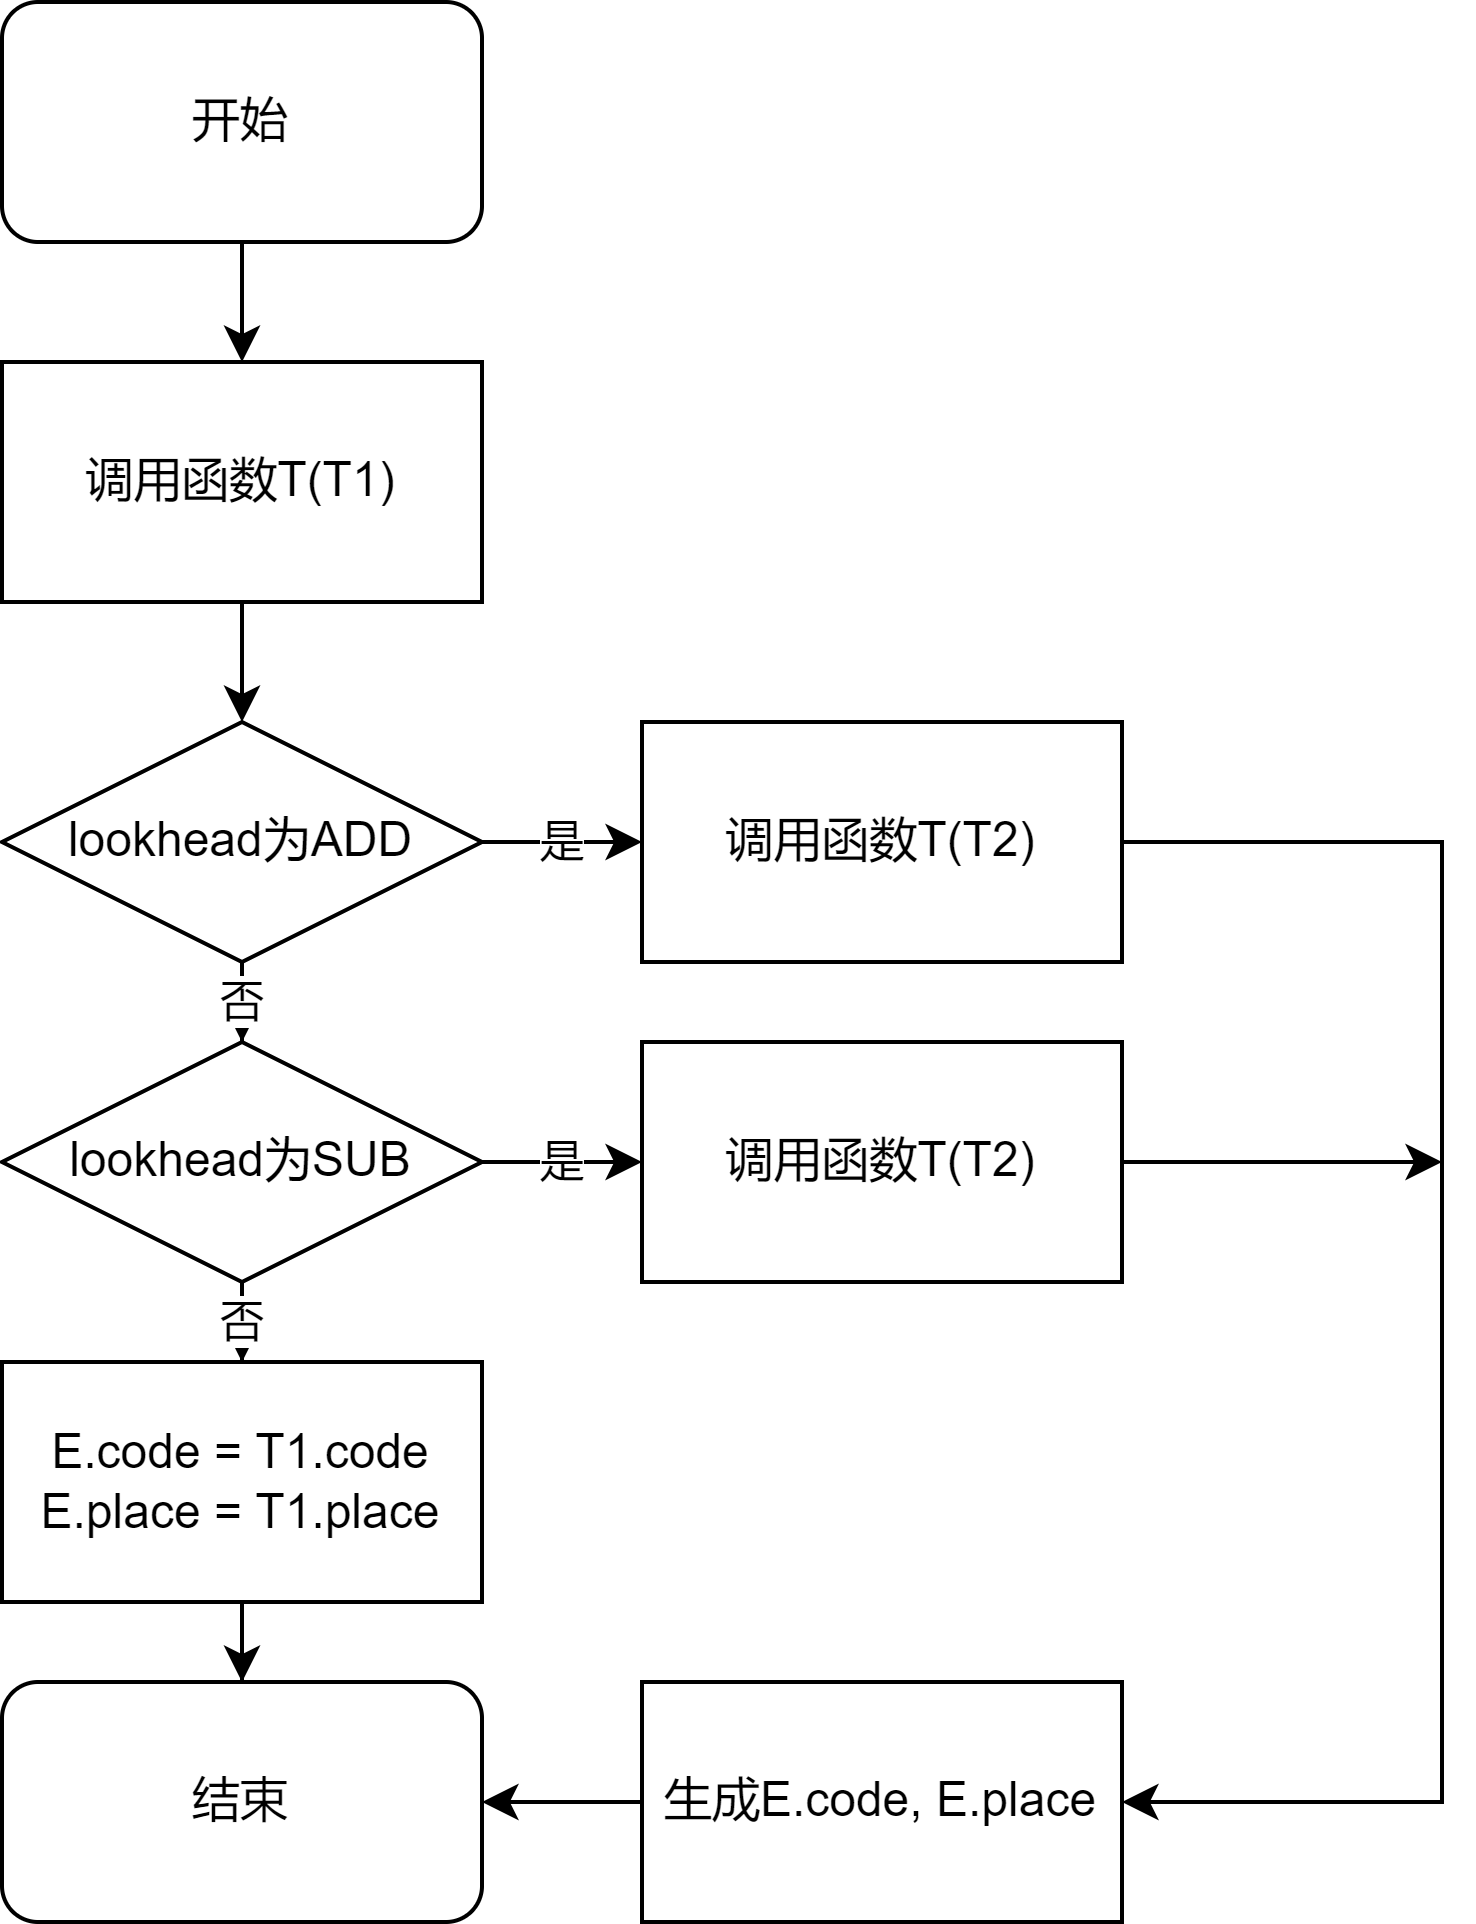

The diagram above was exported from draw.io. Its source (the exported page's mxGraphModel, read from the mxfile embedded in the PNG):
<mxGraphModel dx="259" dy="771" grid="1" gridSize="10" guides="1" tooltips="1" connect="1" arrows="1" fold="1" page="1" pageScale="1" pageWidth="827" pageHeight="1169" math="0" shadow="0">
  <root>
    <mxCell id="0" />
    <mxCell id="1" parent="0" />
    <mxCell id="2UNMx3LksrFESTYsJ8wI-60" value="" style="edgeStyle=orthogonalEdgeStyle;rounded=0;orthogonalLoop=1;jettySize=auto;html=1;" parent="1" source="2UNMx3LksrFESTYsJ8wI-1" target="2UNMx3LksrFESTYsJ8wI-59" edge="1">
      <mxGeometry relative="1" as="geometry" />
    </mxCell>
    <mxCell id="2UNMx3LksrFESTYsJ8wI-1" value="开始" style="rounded=1;whiteSpace=wrap;html=1;" parent="1" vertex="1">
      <mxGeometry x="120" y="30" width="120" height="60" as="geometry" />
    </mxCell>
    <mxCell id="2UNMx3LksrFESTYsJ8wI-29" value="是" style="edgeStyle=orthogonalEdgeStyle;rounded=0;orthogonalLoop=1;jettySize=auto;html=1;" parent="1" source="2UNMx3LksrFESTYsJ8wI-27" target="2UNMx3LksrFESTYsJ8wI-28" edge="1">
      <mxGeometry relative="1" as="geometry" />
    </mxCell>
    <mxCell id="2UNMx3LksrFESTYsJ8wI-31" value="否" style="edgeStyle=orthogonalEdgeStyle;rounded=0;orthogonalLoop=1;jettySize=auto;html=1;" parent="1" source="2UNMx3LksrFESTYsJ8wI-27" target="2UNMx3LksrFESTYsJ8wI-30" edge="1">
      <mxGeometry relative="1" as="geometry" />
    </mxCell>
    <mxCell id="2UNMx3LksrFESTYsJ8wI-27" value="lookhead为ADD" style="rhombus;whiteSpace=wrap;html=1;" parent="1" vertex="1">
      <mxGeometry x="120" y="210" width="120" height="60" as="geometry" />
    </mxCell>
    <mxCell id="2UNMx3LksrFESTYsJ8wI-66" style="edgeStyle=orthogonalEdgeStyle;rounded=0;orthogonalLoop=1;jettySize=auto;html=1;entryX=1;entryY=0.5;entryDx=0;entryDy=0;" parent="1" source="2UNMx3LksrFESTYsJ8wI-28" target="2UNMx3LksrFESTYsJ8wI-47" edge="1">
      <mxGeometry relative="1" as="geometry">
        <Array as="points">
          <mxPoint x="480" y="240" />
          <mxPoint x="480" y="480" />
        </Array>
      </mxGeometry>
    </mxCell>
    <mxCell id="2UNMx3LksrFESTYsJ8wI-28" value="调用函数T(T2)" style="whiteSpace=wrap;html=1;" parent="1" vertex="1">
      <mxGeometry x="280" y="210" width="120" height="60" as="geometry" />
    </mxCell>
    <mxCell id="2UNMx3LksrFESTYsJ8wI-33" value="否" style="edgeStyle=orthogonalEdgeStyle;rounded=0;orthogonalLoop=1;jettySize=auto;html=1;" parent="1" source="2UNMx3LksrFESTYsJ8wI-30" edge="1">
      <mxGeometry relative="1" as="geometry">
        <mxPoint x="180" y="370" as="targetPoint" />
      </mxGeometry>
    </mxCell>
    <mxCell id="2UNMx3LksrFESTYsJ8wI-40" value="是" style="edgeStyle=orthogonalEdgeStyle;rounded=0;orthogonalLoop=1;jettySize=auto;html=1;" parent="1" source="2UNMx3LksrFESTYsJ8wI-30" target="2UNMx3LksrFESTYsJ8wI-39" edge="1">
      <mxGeometry relative="1" as="geometry" />
    </mxCell>
    <mxCell id="2UNMx3LksrFESTYsJ8wI-30" value="lookhead为SUB" style="rhombus;whiteSpace=wrap;html=1;" parent="1" vertex="1">
      <mxGeometry x="120" y="290" width="120" height="60" as="geometry" />
    </mxCell>
    <mxCell id="2UNMx3LksrFESTYsJ8wI-36" value="结束" style="rounded=1;whiteSpace=wrap;html=1;" parent="1" vertex="1">
      <mxGeometry x="120" y="450" width="120" height="60" as="geometry" />
    </mxCell>
    <mxCell id="2UNMx3LksrFESTYsJ8wI-67" style="edgeStyle=orthogonalEdgeStyle;rounded=0;orthogonalLoop=1;jettySize=auto;html=1;" parent="1" source="2UNMx3LksrFESTYsJ8wI-39" edge="1">
      <mxGeometry relative="1" as="geometry">
        <mxPoint x="480" y="320" as="targetPoint" />
      </mxGeometry>
    </mxCell>
    <mxCell id="2UNMx3LksrFESTYsJ8wI-39" value="调用函数T(T2)" style="whiteSpace=wrap;html=1;" parent="1" vertex="1">
      <mxGeometry x="280" y="290" width="120" height="60" as="geometry" />
    </mxCell>
    <mxCell id="2UNMx3LksrFESTYsJ8wI-48" value="" style="edgeStyle=orthogonalEdgeStyle;rounded=0;orthogonalLoop=1;jettySize=auto;html=1;" parent="1" source="2UNMx3LksrFESTYsJ8wI-47" target="2UNMx3LksrFESTYsJ8wI-36" edge="1">
      <mxGeometry relative="1" as="geometry" />
    </mxCell>
    <mxCell id="2UNMx3LksrFESTYsJ8wI-47" value="生成E.code, E.place" style="whiteSpace=wrap;html=1;" parent="1" vertex="1">
      <mxGeometry x="280" y="450" width="120" height="60" as="geometry" />
    </mxCell>
    <mxCell id="2UNMx3LksrFESTYsJ8wI-62" style="edgeStyle=orthogonalEdgeStyle;rounded=0;orthogonalLoop=1;jettySize=auto;html=1;entryX=0.5;entryY=0;entryDx=0;entryDy=0;" parent="1" source="2UNMx3LksrFESTYsJ8wI-59" target="2UNMx3LksrFESTYsJ8wI-27" edge="1">
      <mxGeometry relative="1" as="geometry" />
    </mxCell>
    <mxCell id="2UNMx3LksrFESTYsJ8wI-59" value="调用函数T(T1)" style="whiteSpace=wrap;html=1;" parent="1" vertex="1">
      <mxGeometry x="120" y="120" width="120" height="60" as="geometry" />
    </mxCell>
    <mxCell id="2UNMx3LksrFESTYsJ8wI-70" value="" style="edgeStyle=orthogonalEdgeStyle;rounded=0;orthogonalLoop=1;jettySize=auto;html=1;" parent="1" source="2UNMx3LksrFESTYsJ8wI-69" target="2UNMx3LksrFESTYsJ8wI-36" edge="1">
      <mxGeometry relative="1" as="geometry" />
    </mxCell>
    <mxCell id="2UNMx3LksrFESTYsJ8wI-69" value="&lt;span style=&quot;&quot;&gt;E.code = T1.code&lt;br&gt;E.place = T1.place&lt;/span&gt;" style="rounded=0;whiteSpace=wrap;html=1;" parent="1" vertex="1">
      <mxGeometry x="120" y="370" width="120" height="60" as="geometry" />
    </mxCell>
  </root>
</mxGraphModel>